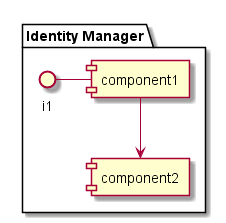

The diagram above was rendered by PlantUML. Its source (embedded in the PNG):
@startuml

package "Identity Manager" {
component component1
component component2
interface i1

}
i1 - component1
component1 --> component2
@enduml